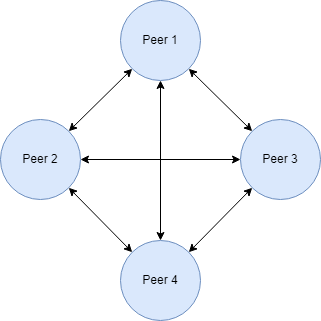

The diagram above was exported from draw.io. Its source (the exported page's mxGraphModel, read from the mxfile embedded in the PNG):
<mxGraphModel dx="1422" dy="762" grid="0" gridSize="10" guides="1" tooltips="1" connect="1" arrows="1" fold="1" page="1" pageScale="1" pageWidth="827" pageHeight="1169" math="0" shadow="0">
  <root>
    <mxCell id="0" />
    <mxCell id="1" parent="0" />
    <mxCell id="r80j3hHsJhK0Tj0dGlIQ-1" value="Peer 1" style="ellipse;whiteSpace=wrap;html=1;aspect=fixed;fillColor=#dae8fc;strokeColor=#6c8ebf;" vertex="1" parent="1">
      <mxGeometry x="368" y="68" width="80" height="80" as="geometry" />
    </mxCell>
    <mxCell id="r80j3hHsJhK0Tj0dGlIQ-2" value="Peer 4" style="ellipse;whiteSpace=wrap;html=1;aspect=fixed;fillColor=#dae8fc;strokeColor=#6c8ebf;" vertex="1" parent="1">
      <mxGeometry x="368" y="308" width="80" height="80" as="geometry" />
    </mxCell>
    <mxCell id="r80j3hHsJhK0Tj0dGlIQ-3" value="Peer 3" style="ellipse;whiteSpace=wrap;html=1;aspect=fixed;fillColor=#dae8fc;strokeColor=#6c8ebf;" vertex="1" parent="1">
      <mxGeometry x="488" y="187" width="80" height="80" as="geometry" />
    </mxCell>
    <mxCell id="r80j3hHsJhK0Tj0dGlIQ-4" value="Peer 2" style="ellipse;whiteSpace=wrap;html=1;aspect=fixed;fillColor=#dae8fc;strokeColor=#6c8ebf;" vertex="1" parent="1">
      <mxGeometry x="248" y="187" width="80" height="80" as="geometry" />
    </mxCell>
    <mxCell id="r80j3hHsJhK0Tj0dGlIQ-5" value="" style="endArrow=classic;startArrow=classic;html=1;rounded=0;entryX=0.5;entryY=1;entryDx=0;entryDy=0;exitX=0.5;exitY=0;exitDx=0;exitDy=0;" edge="1" parent="1" source="r80j3hHsJhK0Tj0dGlIQ-2" target="r80j3hHsJhK0Tj0dGlIQ-1">
      <mxGeometry width="50" height="50" relative="1" as="geometry">
        <mxPoint x="387" y="415" as="sourcePoint" />
        <mxPoint x="437" y="365" as="targetPoint" />
      </mxGeometry>
    </mxCell>
    <mxCell id="r80j3hHsJhK0Tj0dGlIQ-6" value="" style="endArrow=classic;startArrow=classic;html=1;rounded=0;entryX=0;entryY=0.5;entryDx=0;entryDy=0;exitX=1;exitY=0.5;exitDx=0;exitDy=0;" edge="1" parent="1" source="r80j3hHsJhK0Tj0dGlIQ-4" target="r80j3hHsJhK0Tj0dGlIQ-3">
      <mxGeometry width="50" height="50" relative="1" as="geometry">
        <mxPoint x="387" y="415" as="sourcePoint" />
        <mxPoint x="437" y="365" as="targetPoint" />
      </mxGeometry>
    </mxCell>
    <mxCell id="r80j3hHsJhK0Tj0dGlIQ-7" value="" style="endArrow=classic;startArrow=classic;html=1;rounded=0;entryX=1;entryY=1;entryDx=0;entryDy=0;exitX=0;exitY=0;exitDx=0;exitDy=0;" edge="1" parent="1" source="r80j3hHsJhK0Tj0dGlIQ-2" target="r80j3hHsJhK0Tj0dGlIQ-4">
      <mxGeometry width="50" height="50" relative="1" as="geometry">
        <mxPoint x="387" y="415" as="sourcePoint" />
        <mxPoint x="437" y="365" as="targetPoint" />
      </mxGeometry>
    </mxCell>
    <mxCell id="r80j3hHsJhK0Tj0dGlIQ-8" value="" style="endArrow=classic;startArrow=classic;html=1;rounded=0;entryX=0;entryY=1;entryDx=0;entryDy=0;exitX=1;exitY=0;exitDx=0;exitDy=0;" edge="1" parent="1" source="r80j3hHsJhK0Tj0dGlIQ-2" target="r80j3hHsJhK0Tj0dGlIQ-3">
      <mxGeometry width="50" height="50" relative="1" as="geometry">
        <mxPoint x="445" y="343" as="sourcePoint" />
        <mxPoint x="437" y="365" as="targetPoint" />
      </mxGeometry>
    </mxCell>
    <mxCell id="r80j3hHsJhK0Tj0dGlIQ-9" value="" style="endArrow=classic;startArrow=classic;html=1;rounded=0;exitX=1;exitY=0;exitDx=0;exitDy=0;entryX=0;entryY=1;entryDx=0;entryDy=0;" edge="1" parent="1" source="r80j3hHsJhK0Tj0dGlIQ-4" target="r80j3hHsJhK0Tj0dGlIQ-1">
      <mxGeometry width="50" height="50" relative="1" as="geometry">
        <mxPoint x="387" y="415" as="sourcePoint" />
        <mxPoint x="340" y="112" as="targetPoint" />
      </mxGeometry>
    </mxCell>
    <mxCell id="r80j3hHsJhK0Tj0dGlIQ-10" value="" style="endArrow=classic;startArrow=classic;html=1;rounded=0;entryX=1;entryY=1;entryDx=0;entryDy=0;exitX=0;exitY=0;exitDx=0;exitDy=0;" edge="1" parent="1" source="r80j3hHsJhK0Tj0dGlIQ-3" target="r80j3hHsJhK0Tj0dGlIQ-1">
      <mxGeometry width="50" height="50" relative="1" as="geometry">
        <mxPoint x="387" y="415" as="sourcePoint" />
        <mxPoint x="437" y="365" as="targetPoint" />
      </mxGeometry>
    </mxCell>
  </root>
</mxGraphModel>